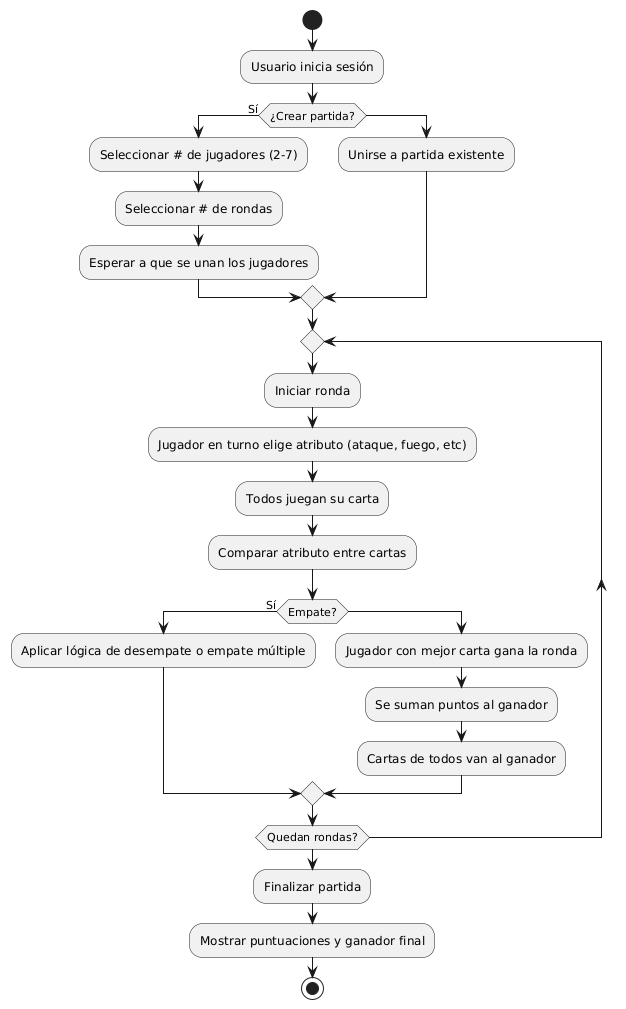

The diagram above was rendered by PlantUML. Its source (embedded in the PNG):
@startuml
!define RECTANGLE class
|= Diagrama de Flujo - Juego de Cartas Dark Souls =|

start

:Usuario inicia sesión;

if (¿Crear partida?) then (Sí)
  :Seleccionar # de jugadores (2-7);
  :Seleccionar # de rondas;
  :Esperar a que se unan los jugadores;
else
  :Unirse a partida existente;
endif

repeat
  :Iniciar ronda;

  :Jugador en turno elige atributo (ataque, fuego, etc);
  :Todos juegan su carta;

  :Comparar atributo entre cartas;

  if (Empate?) then (Sí)
    :Aplicar lógica de desempate o empate múltiple;
  else
    :Jugador con mejor carta gana la ronda;
    :Se suman puntos al ganador;
    :Cartas de todos van al ganador;
  endif

repeat while (Quedan rondas?)

:Finalizar partida;
:Mostrar puntuaciones y ganador final;

stop
@enduml